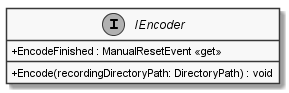

The diagram above was rendered by PlantUML. Its source (embedded in the PNG):
@startuml
skinparam monochrome true
skinparam classAttributeIconSize 0
interface IEncoder {
    + EncodeFinished : ManualResetEvent <<get>>
    + Encode(recordingDirectoryPath: DirectoryPath) : void
}
@enduml